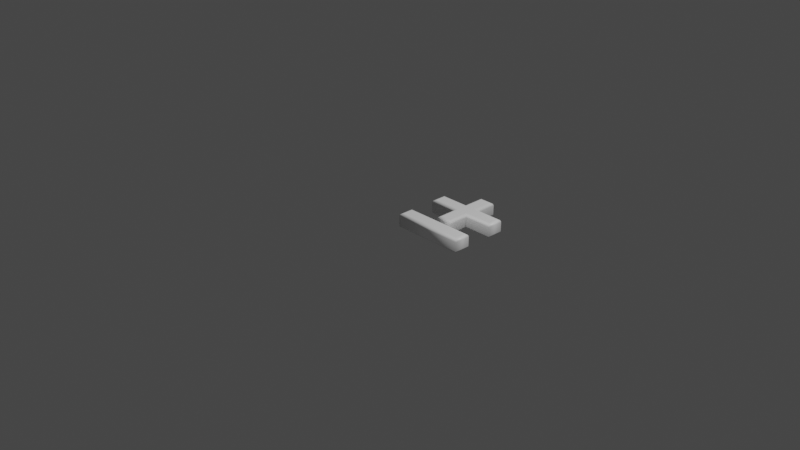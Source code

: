 # Source: 177.blend  (saved by Blender 2.83.19; exported with 4.5.12 LTS)
import bpy
from mathutils import Matrix  # noqa: F401  (used for matrix-valued properties, if any)

bpy.ops.wm.read_factory_settings(use_empty=True)
scene = bpy.context.scene
scene.name = 'Scene'

# ---- collections
col_collection = bpy.data.collections.new('Collection'); scene.collection.children.link(col_collection)

# ---- materials (node trees are filled in below, after node groups)
mat_material = bpy.data.materials.new('Material')
mat_material.alpha_threshold = 0.0
mat_material.use_transparent_shadow = False
mat_material.line_color = (0.0, 0.0, 0.0, 1.0)

# ---- material node trees
mat_material.use_nodes = True; mat_material.node_tree.nodes.clear()
_N = mat_material.node_tree.nodes; _L = mat_material.node_tree.links
n0 = _N.new('ShaderNodeOutputMaterial'); n0.name = 'Material Output'; n0.location = (300, 300)
n1 = _N.new('ShaderNodeBsdfPrincipled'); n1.name = 'Principled BSDF'; n1.location = (10, 300)
n1.distribution = 'GGX'
n1.subsurface_method = 'BURLEY'
n1.inputs[0].default_value = (1.0, 1.0, 1.0, 1.0)
n1.inputs[2].default_value = 0.4
n1.inputs[3].default_value = 1.45
n1.inputs[27].default_value = (0.0, 0.0, 0.0, 1.0)
n1.inputs[28].default_value = 1.0
_L.new(n1.outputs[0], n0.inputs[0])
n0.is_active_output = True

# ---- world
world_world = bpy.data.worlds.new('World'); scene.world = world_world
world_world.use_nodes = True; world_world.node_tree.nodes.clear()
_N = world_world.node_tree.nodes; _L = world_world.node_tree.links
n0 = _N.new('ShaderNodeOutputWorld'); n0.name = 'World Output'; n0.location = (300, 300)
n1 = _N.new('ShaderNodeBackground'); n1.name = 'Background'; n1.location = (10, 300)
n1.inputs[0].default_value = (0.05088, 0.05088, 0.05088, 1.0)
_L.new(n1.outputs[0], n0.inputs[0])
n0.is_active_output = True
world_world.color = (0.05088, 0.05088, 0.05088)
world_world.use_sun_shadow = False
world_world.sun_shadow_jitter_overblur = 0.0

# ---- cameras
cam_camera = bpy.data.cameras.new('Camera')
cam_camera.clip_end = 100.0
cam_camera.ortho_scale = 7.314

# ---- lights
light_light = bpy.data.lights.new('Light', 'POINT')
light_light.transmission_factor = 0.0
light_light.energy = 1000.0
light_light.shadow_soft_size = 0.1
light_light.shadow_maximum_resolution = 0.006
light_light.use_absolute_resolution = True

# ---- meshes
me_177 = bpy.data.meshes.new('177')
me_177.from_pydata([(0.3703, 0.8152, 0.08), (0.4873, 0.8152, 0.08), (0.4873, 0.5861, 0.08), (0.7971, 0.5861, 0.08), (0.7971, 0.4678, 0.08), (0.4873, 0.4678, 0.08), (0.4873, 0.2367, 0.08), (0.3703, 0.2367, 0.08), (0.3703, 0.4678, 0.08), (0.06126, 0.4678, 0.08), (0.06126, 0.5861, 0.08), (0.3703, 0.5861, 0.08), (0.06126, 1.311e-09, 0.08), (0.06126, 0.1183, 0.08), (0.7971, 0.1183, 0.08), (0.7971, 1.311e-09, 0.08), (0.3703, 0.8152, -0.08), (0.4873, 0.8152, -0.08), (0.4873, 0.5861, -0.08), (0.7971, 0.5861, -0.08), (0.7971, 0.4678, -0.08), (0.4873, 0.4678, -0.08), (0.4873, 0.2367, -0.08), (0.3703, 0.2367, -0.08), (0.3703, 0.4678, -0.08), (0.06126, 0.4678, -0.08), (0.06126, 0.5861, -0.08), (0.3703, 0.5861, -0.08), (0.06126, -3.577e-10, -0.08), (0.06126, 0.1183, -0.08), (0.7971, 0.1183, -0.08), (0.7971, -3.577e-10, -0.08), (0.06126, -3.577e-10, -0.08), (0.04978, -0.01148, -0.07772), (0.04005, -0.02121, -0.07121), (0.03354, -0.02772, -0.06148), (0.03126, -0.03, -0.05), (0.03126, -0.03, 0.05), (0.03354, -0.02772, 0.06148), (0.04005, -0.02121, 0.07121), (0.04978, -0.01148, 0.07772), (0.06126, 1.311e-09, 0.08), (0.06126, 0.1183, -0.08), (0.04978, 0.1298, -0.07772), (0.04005, 0.1396, -0.07121), (0.03354, 0.1461, -0.06148), (0.03126, 0.1483, -0.05), (0.03126, 0.1483, 0.05), (0.03354, 0.1461, 0.06148), (0.04005, 0.1396, 0.07121), (0.04978, 0.1298, 0.07772), (0.06126, 0.1183, 0.08), (0.7971, 0.1183, -0.08), (0.8086, 0.1298, -0.07772), (0.8183, 0.1396, -0.07121), (0.8248, 0.1461, -0.06148), (0.8271, 0.1483, -0.05), (0.8271, 0.1483, 0.05), (0.8248, 0.1461, 0.06148), (0.8183, 0.1396, 0.07121), (0.8086, 0.1298, 0.07772), (0.7971, 0.1183, 0.08), (0.7971, -3.577e-10, -0.08), (0.8086, -0.01148, -0.07772), (0.8183, -0.02121, -0.07121), (0.8248, -0.02772, -0.06148), (0.8271, -0.03, -0.05), (0.8271, -0.03, 0.05), (0.8248, -0.02772, 0.06148), (0.8183, -0.02121, 0.07121), (0.8086, -0.01148, 0.07772), (0.7971, 1.311e-09, 0.08), (0.3703, 0.8152, -0.08), (0.3589, 0.8267, -0.07772), (0.3491, 0.8364, -0.07121), (0.3426, 0.8429, -0.06148), (0.3403, 0.8452, -0.05), (0.3403, 0.8452, 0.05), (0.3426, 0.8429, 0.06148), (0.3491, 0.8364, 0.07121), (0.3589, 0.8267, 0.07772), (0.3703, 0.8152, 0.08), (0.4873, 0.8152, -0.08), (0.4988, 0.8267, -0.07772), (0.5085, 0.8364, -0.07121), (0.515, 0.8429, -0.06148), (0.5173, 0.8452, -0.05), (0.5173, 0.8452, 0.05), (0.515, 0.8429, 0.06148), (0.5085, 0.8364, 0.07121), (0.4988, 0.8267, 0.07772), (0.4873, 0.8152, 0.08), (0.4873, 0.5861, -0.08), (0.4988, 0.5976, -0.07772), (0.5085, 0.6074, -0.07121), (0.515, 0.6139, -0.06148), (0.5173, 0.6161, -0.05), (0.5173, 0.6161, 0.05), (0.515, 0.6139, 0.06148), (0.5085, 0.6074, 0.07121), (0.4988, 0.5976, 0.07772), (0.4873, 0.5861, 0.08), (0.7971, 0.5861, -0.08), (0.8086, 0.5976, -0.07772), (0.8183, 0.6074, -0.07121), (0.8248, 0.6139, -0.06148), (0.8271, 0.6161, -0.05), (0.8271, 0.6161, 0.05), (0.8248, 0.6139, 0.06148), (0.8183, 0.6074, 0.07121), (0.8086, 0.5976, 0.07772), (0.7971, 0.5861, 0.08), (0.7971, 0.4678, -0.08), (0.8086, 0.4563, -0.07772), (0.8183, 0.4466, -0.07121), (0.8248, 0.4401, -0.06148), (0.8271, 0.4378, -0.05), (0.8271, 0.4378, 0.05), (0.8248, 0.4401, 0.06148), (0.8183, 0.4466, 0.07121), (0.8086, 0.4563, 0.07772), (0.7971, 0.4678, 0.08), (0.4873, 0.4678, -0.08), (0.4988, 0.4563, -0.07772), (0.5085, 0.4466, -0.07121), (0.515, 0.4401, -0.06148), (0.5173, 0.4378, -0.05), (0.5173, 0.4378, 0.05), (0.515, 0.4401, 0.06148), (0.5085, 0.4466, 0.07121), (0.4988, 0.4563, 0.07772), (0.4873, 0.4678, 0.08), (0.4873, 0.2367, -0.08), (0.4988, 0.2252, -0.07772), (0.5085, 0.2155, -0.07121), (0.515, 0.209, -0.06148), (0.5173, 0.2067, -0.05), (0.5173, 0.2067, 0.05), (0.515, 0.209, 0.06148), (0.5085, 0.2155, 0.07121), (0.4988, 0.2252, 0.07772), (0.4873, 0.2367, 0.08), (0.3703, 0.2367, -0.08), (0.3589, 0.2252, -0.07772), (0.3491, 0.2155, -0.07121), (0.3426, 0.209, -0.06148), (0.3403, 0.2067, -0.05), (0.3403, 0.2067, 0.05), (0.3426, 0.209, 0.06148), (0.3491, 0.2155, 0.07121), (0.3589, 0.2252, 0.07772), (0.3703, 0.2367, 0.08), (0.3703, 0.4678, -0.08), (0.3589, 0.4563, -0.07772), (0.3491, 0.4466, -0.07121), (0.3426, 0.4401, -0.06148), (0.3403, 0.4378, -0.05), (0.3403, 0.4378, 0.05), (0.3426, 0.4401, 0.06148), (0.3491, 0.4466, 0.07121), (0.3589, 0.4563, 0.07772), (0.3703, 0.4678, 0.08), (0.06126, 0.4678, -0.08), (0.04978, 0.4563, -0.07772), (0.04005, 0.4466, -0.07121), (0.03354, 0.4401, -0.06148), (0.03126, 0.4378, -0.05), (0.03126, 0.4378, 0.05), (0.03354, 0.4401, 0.06148), (0.04005, 0.4466, 0.07121), (0.04978, 0.4563, 0.07772), (0.06126, 0.4678, 0.08), (0.06126, 0.5861, -0.08), (0.04978, 0.5976, -0.07772), (0.04005, 0.6074, -0.07121), (0.03354, 0.6139, -0.06148), (0.03126, 0.6161, -0.05), (0.03126, 0.6161, 0.05), (0.03354, 0.6139, 0.06148), (0.04005, 0.6074, 0.07121), (0.04978, 0.5976, 0.07772), (0.06126, 0.5861, 0.08), (0.3703, 0.5861, -0.08), (0.3589, 0.5976, -0.07772), (0.3491, 0.6074, -0.07121), (0.3426, 0.6139, -0.06148), (0.3403, 0.6161, -0.05), (0.3403, 0.6161, 0.05), (0.3426, 0.6139, 0.06148), (0.3491, 0.6074, 0.07121), (0.3589, 0.5976, 0.07772), (0.3703, 0.5861, 0.08)], [], [(12, 14, 13), (12, 15, 14), (11, 1, 0), (11, 2, 1), (9, 11, 10), (9, 2, 11), (9, 3, 2), (9, 4, 3), (8, 4, 9), (7, 5, 8), (5, 4, 8), (7, 6, 5), (30, 28, 29), (31, 28, 30), (17, 27, 16), (18, 27, 17), (27, 25, 26), (18, 25, 27), (19, 25, 18), (20, 25, 19), (20, 24, 25), (21, 23, 24), (20, 21, 24), (22, 23, 21), (33, 43, 42, 32), (34, 44, 43, 33), (35, 45, 44, 34), (36, 46, 45, 35), (37, 47, 46, 36), (38, 48, 47, 37), (39, 49, 48, 38), (40, 50, 49, 39), (41, 51, 50, 40), (43, 53, 52, 42), (44, 54, 53, 43), (45, 55, 54, 44), (46, 56, 55, 45), (47, 57, 56, 46), (48, 58, 57, 47), (49, 59, 58, 48), (50, 60, 59, 49), (51, 61, 60, 50), (53, 63, 62, 52), (54, 64, 63, 53), (55, 65, 64, 54), (56, 66, 65, 55), (57, 67, 66, 56), (58, 68, 67, 57), (59, 69, 68, 58), (60, 70, 69, 59), (61, 71, 70, 60), (63, 33, 32, 62), (64, 34, 33, 63), (65, 35, 34, 64), (66, 36, 35, 65), (67, 37, 36, 66), (68, 38, 37, 67), (69, 39, 38, 68), (70, 40, 39, 69), (71, 41, 40, 70), (73, 83, 82, 72), (74, 84, 83, 73), (75, 85, 84, 74), (76, 86, 85, 75), (77, 87, 86, 76), (78, 88, 87, 77), (79, 89, 88, 78), (80, 90, 89, 79), (81, 91, 90, 80), (83, 93, 92, 82), (84, 94, 93, 83), (85, 95, 94, 84), (86, 96, 95, 85), (87, 97, 96, 86), (88, 98, 97, 87), (89, 99, 98, 88), (90, 100, 99, 89), (91, 101, 100, 90), (93, 103, 102, 92), (94, 104, 103, 93), (95, 105, 104, 94), (96, 106, 105, 95), (97, 107, 106, 96), (98, 108, 107, 97), (99, 109, 108, 98), (100, 110, 109, 99), (101, 111, 110, 100), (103, 113, 112, 102), (104, 114, 113, 103), (105, 115, 114, 104), (106, 116, 115, 105), (107, 117, 116, 106), (108, 118, 117, 107), (109, 119, 118, 108), (110, 120, 119, 109), (111, 121, 120, 110), (113, 123, 122, 112), (114, 124, 123, 113), (115, 125, 124, 114), (116, 126, 125, 115), (117, 127, 126, 116), (118, 128, 127, 117), (119, 129, 128, 118), (120, 130, 129, 119), (121, 131, 130, 120), (123, 133, 132, 122), (124, 134, 133, 123), (125, 135, 134, 124), (126, 136, 135, 125), (127, 137, 136, 126), (128, 138, 137, 127), (129, 139, 138, 128), (130, 140, 139, 129), (131, 141, 140, 130), (133, 143, 142, 132), (134, 144, 143, 133), (135, 145, 144, 134), (136, 146, 145, 135), (137, 147, 146, 136), (138, 148, 147, 137), (139, 149, 148, 138), (140, 150, 149, 139), (141, 151, 150, 140), (143, 153, 152, 142), (144, 154, 153, 143), (145, 155, 154, 144), (146, 156, 155, 145), (147, 157, 156, 146), (148, 158, 157, 147), (149, 159, 158, 148), (150, 160, 159, 149), (151, 161, 160, 150), (153, 163, 162, 152), (154, 164, 163, 153), (155, 165, 164, 154), (156, 166, 165, 155), (157, 167, 166, 156), (158, 168, 167, 157), (159, 169, 168, 158), (160, 170, 169, 159), (161, 171, 170, 160), (163, 173, 172, 162), (164, 174, 173, 163), (165, 175, 174, 164), (166, 176, 175, 165), (167, 177, 176, 166), (168, 178, 177, 167), (169, 179, 178, 168), (170, 180, 179, 169), (171, 181, 180, 170), (173, 183, 182, 172), (174, 184, 183, 173), (175, 185, 184, 174), (176, 186, 185, 175), (177, 187, 186, 176), (178, 188, 187, 177), (179, 189, 188, 178), (180, 190, 189, 179), (181, 191, 190, 180), (183, 73, 72, 182), (184, 74, 73, 183), (185, 75, 74, 184), (186, 76, 75, 185), (187, 77, 76, 186), (188, 78, 77, 187), (189, 79, 78, 188), (190, 80, 79, 189), (191, 81, 80, 190)])
me_177.polygons.foreach_set('use_smooth', [0, 0, 0, 0, 0, 0, 0, 0, 0, 0, 0, 0, 0, 0, 0, 0, 0, 0, 0, 0, 0, 0, 0, 0, 1, 1, 1, 1, 1, 1, 1, 1, 1, 1, 1, 1, 1, 1, 1, 1, 1, 1, 1, 1, 1, 1, 1, 1, 1, 1, 1, 1, 1, 1, 1, 1, 1, 1, 1, 1, 1, 1, 1, 1, 1, 1, 1, 1, 1, 1, 1, 1, 1, 1, 1, 1, 1, 1, 1, 1, 1, 1, 1, 1, 1, 1, 1, 1, 1, 1, 1, 1, 1, 1, 1, 1, 1, 1, 1, 1, 1, 1, 1, 1, 1, 1, 1, 1, 1, 1, 1, 1, 1, 1, 1, 1, 1, 1, 1, 1, 1, 1, 1, 1, 1, 1, 1, 1, 1, 1, 1, 1, 1, 1, 1, 1, 1, 1, 1, 1, 1, 1, 1, 1, 1, 1, 1, 1, 1, 1, 1, 1, 1, 1, 1, 1, 1, 1, 1, 1, 1, 1, 1, 1, 1, 1, 1, 1])
_uv = me_177.uv_layers.new(name='UVMap')
_uv.uv.foreach_set('vector', [0.9107, 0.4888, 0.84, 0.9284, 0.84, 0.4888, 0.9107, 0.4888, 0.9107, 0.9284, 0.84, 0.9284, 0.1585, 0.6924, 0.02989, 0.651, 0.07327, 0.6075, 0.1585, 0.6924, 0.1151, 0.7359, 0.02989, 0.651, 0.3172, 0.6213, 0.1585, 0.6924, 0.2731, 0.5774, 0.3172, 0.6213, 0.1151, 0.7359, 0.1585, 0.6924, 0.3172, 0.6213, 0.0001987, 0.8512, 0.1151, 0.7359, 0.3172, 0.6213, 0.04423, 0.8951, 0.0001987, 0.8512, 0.1819, 0.7594, 0.04423, 0.8951, 0.3172, 0.6213, 0.3172, 0.8943, 0.1137, 0.8279, 0.1819, 0.7594, 0.1137, 0.8279, 0.04423, 0.8951, 0.1819, 0.7594, 0.3172, 0.8943, 0.2489, 0.9627, 0.1137, 0.8279, 0.8396, 0.9284, 0.7689, 0.4888, 0.8396, 0.4888, 0.7689, 0.9284, 0.7689, 0.4888, 0.8396, 0.9284, 0.7715, 0.1926, 0.9149, 0.2722, 0.7689, 0.2671, 0.9175, 0.1977, 0.9149, 0.2722, 0.7715, 0.1926, 0.9149, 0.2722, 0.9834, 0.4719, 0.908, 0.4692, 0.9175, 0.1977, 0.9834, 0.4719, 0.9149, 0.2722, 0.9244, 0.0001987, 0.9834, 0.4719, 0.9175, 0.1977, 0.9998, 0.002833, 0.9834, 0.4719, 0.9244, 0.0001987, 0.9998, 0.002833, 0.9916, 0.4721, 0.9834, 0.4719, 0.9998, 0.4722, 0.9915, 0.4883, 0.9916, 0.4721, 0.9998, 0.002833, 0.9998, 0.4722, 0.9916, 0.4721, 0.9997, 0.4884, 0.9915, 0.4883, 0.9998, 0.4722, 0.7557, 0.02171, 0.5132, 0.04402, 0.5011, 0.02596, 0.7685, 0.0001987, 0.7441, 0.04018, 0.5246, 0.0591, 0.5132, 0.04402, 0.7557, 0.02171, 0.7335, 0.05646, 0.5353, 0.07228, 0.5246, 0.0591, 0.7441, 0.04018, 0.7237, 0.07025, 0.545, 0.08419, 0.5353, 0.07228, 0.7335, 0.05646, 0.68, 0.1561, 0.5928, 0.1548, 0.545, 0.08419, 0.7237, 0.07025, 0.6742, 0.162, 0.5987, 0.1606, 0.5928, 0.1548, 0.68, 0.1561, 0.6686, 0.1674, 0.6042, 0.1661, 0.5987, 0.1606, 0.6742, 0.162, 0.6634, 0.1722, 0.6092, 0.1711, 0.6042, 0.1661, 0.6686, 0.1674, 0.6585, 0.1768, 0.614, 0.1759, 0.6092, 0.1711, 0.6634, 0.1722, 0.5132, 0.04402, 0.5139, 0.6133, 0.5011, 0.6348, 0.5011, 0.02596, 0.5246, 0.0591, 0.5255, 0.5948, 0.5139, 0.6133, 0.5132, 0.04402, 0.5353, 0.07228, 0.536, 0.5785, 0.5255, 0.5948, 0.5246, 0.0591, 0.545, 0.08419, 0.5458, 0.5647, 0.536, 0.5785, 0.5353, 0.07228, 0.5928, 0.1548, 0.5895, 0.4789, 0.5458, 0.5647, 0.545, 0.08419, 0.5987, 0.1606, 0.5953, 0.4729, 0.5895, 0.4789, 0.5928, 0.1548, 0.6042, 0.1661, 0.601, 0.4676, 0.5953, 0.4729, 0.5987, 0.1606, 0.6092, 0.1711, 0.6061, 0.4628, 0.601, 0.4676, 0.6042, 0.1661, 0.614, 0.1759, 0.6111, 0.4582, 0.6061, 0.4628, 0.6092, 0.1711, 0.5139, 0.6133, 0.7563, 0.5909, 0.7685, 0.609, 0.5011, 0.6348, 0.5255, 0.5948, 0.745, 0.5759, 0.7563, 0.5909, 0.5139, 0.6133, 0.536, 0.5785, 0.7342, 0.5627, 0.745, 0.5759, 0.5255, 0.5948, 0.5458, 0.5647, 0.7245, 0.5508, 0.7342, 0.5627, 0.536, 0.5785, 0.5895, 0.4789, 0.6767, 0.4802, 0.7245, 0.5508, 0.5458, 0.5647, 0.5953, 0.4729, 0.6708, 0.4743, 0.6767, 0.4802, 0.5895, 0.4789, 0.601, 0.4676, 0.6654, 0.4688, 0.6708, 0.4743, 0.5953, 0.4729, 0.6061, 0.4628, 0.6603, 0.4638, 0.6654, 0.4688, 0.601, 0.4676, 0.6111, 0.4582, 0.6555, 0.4591, 0.6603, 0.4638, 0.6061, 0.4628, 0.7563, 0.5909, 0.7557, 0.02171, 0.7685, 0.0001987, 0.7685, 0.609, 0.745, 0.5759, 0.7441, 0.04018, 0.7557, 0.02171, 0.7563, 0.5909, 0.7342, 0.5627, 0.7335, 0.05646, 0.7441, 0.04018, 0.745, 0.5759, 0.7245, 0.5508, 0.7237, 0.07025, 0.7335, 0.05646, 0.7342, 0.5627, 0.6767, 0.4802, 0.68, 0.1561, 0.7237, 0.07025, 0.7245, 0.5508, 0.6708, 0.4743, 0.6742, 0.162, 0.68, 0.1561, 0.6767, 0.4802, 0.6654, 0.4688, 0.6686, 0.1674, 0.6742, 0.162, 0.6708, 0.4743, 0.6603, 0.4638, 0.6634, 0.1722, 0.6686, 0.1674, 0.6654, 0.4688, 0.6555, 0.4591, 0.6585, 0.1768, 0.6634, 0.1722, 0.6603, 0.4638, 0.493, 0.3324, 0.493, 0.2633, 0.4999, 0.2637, 0.5007, 0.3329, 0.4866, 0.332, 0.4872, 0.2631, 0.493, 0.2633, 0.493, 0.3324, 0.481, 0.3314, 0.4819, 0.2632, 0.4872, 0.2631, 0.4866, 0.332, 0.4759, 0.3308, 0.4768, 0.2635, 0.4819, 0.2632, 0.481, 0.3314, 0.4533, 0.3265, 0.4543, 0.2693, 0.4768, 0.2635, 0.4759, 0.3308, 0.4492, 0.324, 0.4503, 0.2717, 0.4543, 0.2693, 0.4533, 0.3265, 0.4454, 0.3215, 0.4463, 0.2741, 0.4503, 0.2717, 0.4492, 0.324, 0.4416, 0.3189, 0.4423, 0.2766, 0.4463, 0.2741, 0.4454, 0.3215, 0.4377, 0.3159, 0.4381, 0.2795, 0.4423, 0.2766, 0.4416, 0.3189, 0.493, 0.2633, 0.4919, 0.1072, 0.5007, 0.1017, 0.4999, 0.2637, 0.4872, 0.2631, 0.4827, 0.1132, 0.4919, 0.1072, 0.493, 0.2633, 0.4819, 0.2632, 0.4734, 0.1193, 0.4827, 0.1132, 0.4872, 0.2631, 0.4768, 0.2635, 0.4643, 0.1255, 0.4734, 0.1193, 0.4819, 0.2632, 0.4543, 0.2693, 0.345, 0.2018, 0.4643, 0.1255, 0.4768, 0.2635, 0.4503, 0.2717, 0.3385, 0.2078, 0.345, 0.2018, 0.4543, 0.2693, 0.4463, 0.2741, 0.3319, 0.2138, 0.3385, 0.2078, 0.4503, 0.2717, 0.4423, 0.2766, 0.3253, 0.2197, 0.3319, 0.2138, 0.4463, 0.2741, 0.4381, 0.2795, 0.319, 0.2254, 0.3253, 0.2197, 0.4423, 0.2766, 0.4919, 0.1072, 0.29, 0.008481, 0.2918, 0.0001987, 0.5007, 0.1017, 0.4827, 0.1132, 0.2883, 0.0153, 0.29, 0.008481, 0.4919, 0.1072, 0.4734, 0.1193, 0.2868, 0.02117, 0.2883, 0.0153, 0.4827, 0.1132, 0.4643, 0.1255, 0.2853, 0.02636, 0.2868, 0.02117, 0.4734, 0.1193, 0.345, 0.2018, 0.28, 0.04925, 0.2853, 0.02636, 0.4643, 0.1255, 0.3385, 0.2078, 0.2772, 0.05325, 0.28, 0.04925, 0.345, 0.2018, 0.3319, 0.2138, 0.2746, 0.0569, 0.2772, 0.05325, 0.3385, 0.2078, 0.3253, 0.2197, 0.2718, 0.06047, 0.2746, 0.0569, 0.3319, 0.2138, 0.319, 0.2254, 0.2688, 0.06411, 0.2718, 0.06047, 0.3253, 0.2197, 0.29, 0.008481, 0.2155, 0.01006, 0.2147, 0.002837, 0.2918, 0.0001987, 0.2883, 0.0153, 0.2164, 0.0161, 0.2155, 0.01006, 0.29, 0.008481, 0.2868, 0.02117, 0.2174, 0.02142, 0.2164, 0.0161, 0.2883, 0.0153, 0.2853, 0.02636, 0.2186, 0.02652, 0.2174, 0.02142, 0.2868, 0.02117, 0.28, 0.04925, 0.2252, 0.04891, 0.2186, 0.02652, 0.2853, 0.02636, 0.2772, 0.05325, 0.2277, 0.05274, 0.2252, 0.04891, 0.28, 0.04925, 0.2746, 0.0569, 0.2302, 0.05651, 0.2277, 0.05274, 0.2772, 0.05325, 0.2718, 0.06047, 0.2328, 0.06022, 0.2302, 0.05651, 0.2746, 0.0569, 0.2688, 0.06411, 0.2356, 0.064, 0.2328, 0.06022, 0.2718, 0.06047, 0.2155, 0.01006, 0.02665, 0.08242, 0.01869, 0.07641, 0.2147, 0.002837, 0.2164, 0.0161, 0.03511, 0.08871, 0.02665, 0.08242, 0.2155, 0.01006, 0.2174, 0.02142, 0.04381, 0.09506, 0.03511, 0.08871, 0.2164, 0.0161, 0.2186, 0.02652, 0.05246, 0.1013, 0.04381, 0.09506, 0.2174, 0.02142, 0.2252, 0.04891, 0.1523, 0.1956, 0.05246, 0.1013, 0.2186, 0.02652, 0.2277, 0.05274, 0.1584, 0.2014, 0.1523, 0.1956, 0.2252, 0.04891, 0.2302, 0.05651, 0.1645, 0.2073, 0.1584, 0.2014, 0.2277, 0.05274, 0.2328, 0.06022, 0.1704, 0.2132, 0.1645, 0.2073, 0.2302, 0.05651, 0.2356, 0.064, 0.1762, 0.2189, 0.1704, 0.2132, 0.2328, 0.06022, 0.02665, 0.08242, 0.007847, 0.2452, 0.0001987, 0.2448, 0.01869, 0.07641, 0.03511, 0.08871, 0.01426, 0.2457, 0.007847, 0.2452, 0.02665, 0.08242, 0.04381, 0.09506, 0.0199, 0.2463, 0.01426, 0.2457, 0.03511, 0.08871, 0.05246, 0.1013, 0.02502, 0.2469, 0.0199, 0.2463, 0.04381, 0.09506, 0.1523, 0.1956, 0.04753, 0.2512, 0.02502, 0.2469, 0.05246, 0.1013, 0.1584, 0.2014, 0.05166, 0.2537, 0.04753, 0.2512, 0.1523, 0.1956, 0.1645, 0.2073, 0.05546, 0.2562, 0.05166, 0.2537, 0.1584, 0.2014, 0.1704, 0.2132, 0.05923, 0.2588, 0.05546, 0.2562, 0.1645, 0.2073, 0.1762, 0.2189, 0.06314, 0.2618, 0.05923, 0.2588, 0.1704, 0.2132, 0.007847, 0.2452, 0.00801, 0.3145, 0.001106, 0.3141, 0.0001987, 0.2448, 0.01426, 0.2457, 0.01386, 0.3146, 0.00801, 0.3145, 0.007847, 0.2452, 0.0199, 0.2463, 0.01909, 0.3145, 0.01386, 0.3146, 0.01426, 0.2457, 0.02502, 0.2469, 0.02422, 0.3142, 0.01909, 0.3145, 0.0199, 0.2463, 0.04753, 0.2512, 0.04661, 0.3083, 0.02422, 0.3142, 0.02502, 0.2469, 0.05166, 0.2537, 0.05065, 0.3059, 0.04661, 0.3083, 0.04753, 0.2512, 0.05546, 0.2562, 0.05466, 0.3035, 0.05065, 0.3059, 0.05166, 0.2537, 0.05923, 0.2588, 0.05865, 0.301, 0.05466, 0.3035, 0.05546, 0.2562, 0.06314, 0.2618, 0.06279, 0.2981, 0.05865, 0.301, 0.05923, 0.2588, 0.00801, 0.3145, 0.01085, 0.4719, 0.002147, 0.4775, 0.001106, 0.3141, 0.01386, 0.3146, 0.02, 0.4659, 0.01085, 0.4719, 0.00801, 0.3145, 0.01909, 0.3145, 0.02924, 0.4597, 0.02, 0.4659, 0.01386, 0.3146, 0.02422, 0.3142, 0.03828, 0.4534, 0.02924, 0.4597, 0.01909, 0.3145, 0.04661, 0.3083, 0.1571, 0.376, 0.03828, 0.4534, 0.02422, 0.3142, 0.05065, 0.3059, 0.1637, 0.37, 0.1571, 0.376, 0.04661, 0.3083, 0.05466, 0.3035, 0.1702, 0.364, 0.1637, 0.37, 0.05065, 0.3059, 0.05865, 0.301, 0.1767, 0.3581, 0.1702, 0.364, 0.05466, 0.3035, 0.06279, 0.2981, 0.1831, 0.3523, 0.1767, 0.3581, 0.05865, 0.301, 0.01085, 0.4719, 0.2132, 0.5687, 0.2114, 0.577, 0.002147, 0.4775, 0.02, 0.4659, 0.2148, 0.5619, 0.2132, 0.5687, 0.01085, 0.4719, 0.02924, 0.4597, 0.2162, 0.556, 0.2148, 0.5619, 0.02, 0.4659, 0.03828, 0.4534, 0.2177, 0.5508, 0.2162, 0.556, 0.02924, 0.4597, 0.1571, 0.376, 0.2228, 0.5279, 0.2177, 0.5508, 0.03828, 0.4534, 0.1637, 0.37, 0.2256, 0.5239, 0.2228, 0.5279, 0.1571, 0.376, 0.1702, 0.364, 0.2283, 0.5203, 0.2256, 0.5239, 0.1637, 0.37, 0.1767, 0.3581, 0.231, 0.5167, 0.2283, 0.5203, 0.1702, 0.364, 0.1831, 0.3523, 0.234, 0.513, 0.231, 0.5167, 0.1767, 0.3581, 0.2132, 0.5687, 0.2875, 0.5667, 0.2884, 0.574, 0.2114, 0.577, 0.2148, 0.5619, 0.2866, 0.5607, 0.2875, 0.5667, 0.2132, 0.5687, 0.2162, 0.556, 0.2856, 0.5554, 0.2866, 0.5607, 0.2148, 0.5619, 0.2177, 0.5508, 0.2844, 0.5503, 0.2856, 0.5554, 0.2162, 0.556, 0.2228, 0.5279, 0.2777, 0.528, 0.2844, 0.5503, 0.2177, 0.5508, 0.2256, 0.5239, 0.2752, 0.5242, 0.2777, 0.528, 0.2228, 0.5279, 0.2283, 0.5203, 0.2726, 0.5204, 0.2752, 0.5242, 0.2256, 0.5239, 0.231, 0.5167, 0.27, 0.5167, 0.2726, 0.5204, 0.2283, 0.5203, 0.234, 0.513, 0.2672, 0.513, 0.27, 0.5167, 0.231, 0.5167, 0.2875, 0.5667, 0.4756, 0.4939, 0.4836, 0.4999, 0.2884, 0.574, 0.2866, 0.5607, 0.4671, 0.4877, 0.4756, 0.4939, 0.2875, 0.5667, 0.2856, 0.5554, 0.4584, 0.4814, 0.4671, 0.4877, 0.2866, 0.5607, 0.2844, 0.5503, 0.4497, 0.4752, 0.4584, 0.4814, 0.2856, 0.5554, 0.2777, 0.528, 0.3497, 0.3816, 0.4497, 0.4752, 0.2844, 0.5503, 0.2752, 0.5242, 0.3436, 0.3758, 0.3497, 0.3816, 0.2777, 0.528, 0.2726, 0.5204, 0.3375, 0.3699, 0.3436, 0.3758, 0.2752, 0.5242, 0.27, 0.5167, 0.3316, 0.3641, 0.3375, 0.3699, 0.2726, 0.5204, 0.2672, 0.513, 0.3258, 0.3584, 0.3316, 0.3641, 0.27, 0.5167, 0.4756, 0.4939, 0.493, 0.3324, 0.5007, 0.3329, 0.4836, 0.4999, 0.4671, 0.4877, 0.4866, 0.332, 0.493, 0.3324, 0.4756, 0.4939, 0.4584, 0.4814, 0.481, 0.3314, 0.4866, 0.332, 0.4671, 0.4877, 0.4497, 0.4752, 0.4759, 0.3308, 0.481, 0.3314, 0.4584, 0.4814, 0.3497, 0.3816, 0.4533, 0.3265, 0.4759, 0.3308, 0.4497, 0.4752, 0.3436, 0.3758, 0.4492, 0.324, 0.4533, 0.3265, 0.3497, 0.3816, 0.3375, 0.3699, 0.4454, 0.3215, 0.4492, 0.324, 0.3436, 0.3758, 0.3316, 0.3641, 0.4416, 0.3189, 0.4454, 0.3215, 0.3375, 0.3699, 0.3258, 0.3584, 0.4377, 0.3159, 0.4416, 0.3189, 0.3316, 0.3641])
me_177.materials.append(mat_material)
me_177.use_remesh_fix_poles = True
me_177.use_remesh_preserve_attributes = False
me_177.use_mirror_vertex_groups = False
me_177.update()

# ---- objects
ob_light = bpy.data.objects.new('Light', light_light)
ob_camera = bpy.data.objects.new('Camera', cam_camera)
ob_177 = bpy.data.objects.new('177', me_177)

# ---- transforms, parenting, visibility, modifiers, constraints
ob_light.location = (4.076, 1.005, 5.904)
ob_light.rotation_euler = (0.6503, 0.05522, 1.866)
ob_light.lock_rotations_4d = False
ob_light.empty_display_type = 'ARROWS'
ob_light.color = (0.0, 0.0, 0.0, 0.0)
ob_light.lineart.crease_threshold = 0.0
ob_camera.location = (7.359, -6.926, 4.958)
ob_camera.rotation_euler = (1.109, 0.0, 0.8149)
ob_camera.lock_rotations_4d = False
ob_camera.empty_display_type = 'ARROWS'
ob_camera.color = (0.0, 0.0, 0.0, 0.0)
ob_camera.display_type = 'WIRE'
ob_camera.lineart.crease_threshold = 0.0
ob_177.location = (0.0, 0.0, 0.0)
ob_177.lineart.crease_threshold = 0.0

# ---- collection membership
col_collection.objects.link(ob_light)
col_collection.objects.link(ob_camera)
col_collection.objects.link(ob_177)

# ---- scene / render settings (as saved in the file)
scene.camera = ob_camera
scene.frame_start = 1; scene.frame_end = 250; scene.frame_set(1)
scene.render.engine = 'BLENDER_EEVEE_NEXT'
scene.cycles.use_denoising = False
scene.cycles.samples = 128
scene.cycles.sampling_pattern = 'TABULATED_SOBOL'
scene.cycles.use_adaptive_sampling = False
scene.cycles.use_light_tree = False
scene.view_settings.view_transform = 'Filmic'
bpy.context.view_layer.update()
